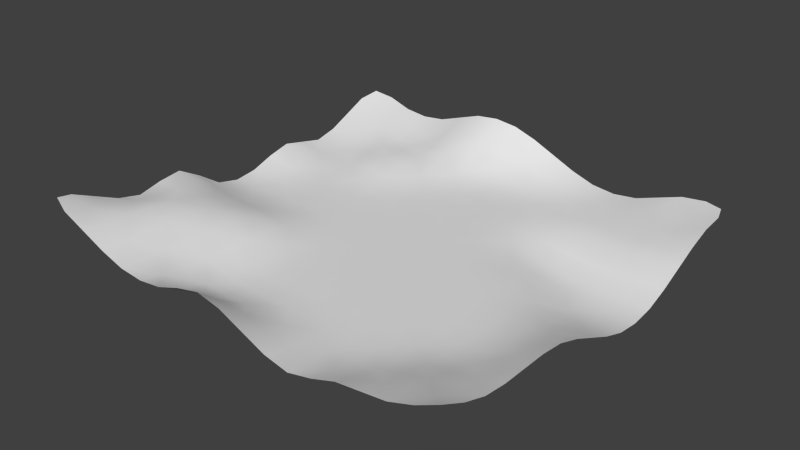 # Source: testTer.blend  (saved by Blender 2.62.0; exported with 4.5.12 LTS)
import bpy
from mathutils import Matrix  # noqa: F401  (used for matrix-valued properties, if any)

bpy.ops.wm.read_factory_settings(use_empty=True)
scene = bpy.context.scene
scene.name = 'Scene'

# ---- collections
col_collection_1 = bpy.data.collections.new('Collection 1'); scene.collection.children.link(col_collection_1)

# ---- world
world_world = bpy.data.worlds.new('World'); scene.world = world_world
world_world.color = (0.05088, 0.05088, 0.05088)
world_world.use_sun_shadow = False
world_world.sun_shadow_jitter_overblur = 0.0
world_world.cycles.sampling_method = 'MANUAL'
world_world.cycles.sample_map_resolution = 256

# ---- meshes
me_grid_001 = bpy.data.meshes.new('Grid.001')
me_grid_001.from_pydata([(-533.3, -533.3, 112.7), (-400.0, -533.3, 67.75), (-266.7, -533.3, 22.75), (-133.3, -533.3, 22.75), (1.462e-05, -533.3, 22.75), (133.3, -533.3, -7.253), (266.7, -533.3, -7.253), (400.0, -533.3, 22.75), (533.3, -533.3, 52.75), (533.3, -400.0, 22.75), (400.0, -400.0, -7.253), (266.7, -400.0, -22.25), (133.3, -400.0, -22.25), (1.462e-05, -400.0, -22.25), (-133.3, -400.0, -22.25), (-266.7, -400.0, 7.747), (-400.0, -400.0, 67.75), (-533.3, -400.0, 82.75), (-533.3, -266.7, 67.75), (-400.0, -266.7, 52.75), (-266.7, -266.7, 7.747), (-133.3, -266.7, -22.25), (1.462e-05, -266.7, -22.25), (133.3, -266.7, -22.25), (266.7, -266.7, -22.25), (400.0, -266.7, -22.25), (533.3, -266.7, 7.747), (533.3, -133.3, -7.253), (400.0, -133.3, -22.25), (266.7, -133.3, -22.25), (133.3, -133.3, -22.25), (1.462e-05, -133.3, -22.25), (-133.3, -133.3, -22.25), (-266.7, -133.3, -7.253), (-400.0, -133.3, 7.747), (-533.3, -133.3, 22.75), (-533.3, -8.586e-06, -22.25), (-400.0, -8.586e-06, -22.25), (-266.7, -8.586e-06, -22.25), (-133.3, -8.586e-06, -22.25), (1.462e-05, -8.586e-06, -22.25), (133.3, -8.586e-06, -22.25), (266.7, -8.586e-06, -22.25), (400.0, -8.586e-06, -37.25), (533.3, -8.586e-06, -52.25), (533.3, 133.3, -82.25), (400.0, 133.3, -67.25), (266.7, 133.3, -37.25), (133.3, 133.3, -22.25), (1.462e-05, 133.3, -22.25), (-133.3, 133.3, -22.25), (-266.7, 133.3, -22.25), (-400.0, 133.3, -22.25), (-533.3, 133.3, -7.253), (-533.3, 266.7, -7.253), (-400.0, 266.7, -7.253), (-266.7, 266.7, -7.253), (-133.3, 266.7, -22.25), (1.462e-05, 266.7, -22.25), (133.3, 266.7, -22.25), (266.7, 266.7, -37.25), (400.0, 266.7, -52.25), (533.3, 266.7, -52.25), (533.3, 400.0, -7.253), (400.0, 400.0, -22.25), (266.7, 400.0, -22.25), (133.3, 400.0, -22.25), (1.462e-05, 400.0, -22.25), (-133.3, 400.0, -7.253), (-266.7, 400.0, 7.747), (-400.0, 400.0, 7.747), (-533.3, 400.0, 7.747), (-533.3, 533.3, 52.75), (-400.0, 533.3, 22.75), (-266.7, 533.3, 37.75), (-133.3, 533.3, 52.75), (1.462e-05, 533.3, 22.75), (133.3, 533.3, -7.253), (266.7, 533.3, -22.25), (400.0, 533.3, -7.253), (533.3, 533.3, 22.75), (533.3, -600.0, 67.75), (400.0, -600.0, 37.75), (266.7, -600.0, 7.747), (133.3, -600.0, 7.747), (1.462e-05, -600.0, 67.75), (-133.3, -600.0, 67.75), (-266.7, -600.0, 37.75), (-400.0, -600.0, 67.75), (-533.3, -600.0, 127.7), (-466.7, -533.3, 94.0), (-533.3, -466.7, 97.75), (-600.0, -533.3, 127.7), (-333.3, -533.3, 41.5), (-400.0, -466.7, 67.75), (-200.0, -533.3, 15.25), (-266.7, -466.7, 11.5), (-66.67, -533.3, 30.25), (-133.3, -466.7, -11.0), (66.67, -533.3, 7.747), (1.462e-05, -466.7, -11.0), (200.0, -533.3, -14.75), (133.3, -466.7, -18.5), (333.3, -533.3, 7.747), (266.7, -466.7, -18.5), (466.7, -533.3, 37.75), (400.0, -466.7, 7.747), (600.0, -533.3, 67.75), (533.3, -466.7, 37.75), (600.0, -400.0, 37.75), (533.3, -333.3, 11.5), (466.7, -400.0, 7.747), (400.0, -333.3, -18.5), (333.3, -400.0, -18.5), (266.7, -333.3, -22.25), (200.0, -400.0, -22.25), (133.3, -333.3, -22.25), (66.67, -400.0, -22.25), (1.462e-05, -333.3, -22.25), (-66.67, -400.0, -22.25), (-133.3, -333.3, -22.25), (-200.0, -400.0, -14.75), (-266.7, -333.3, 7.747), (-333.3, -400.0, 37.75), (-400.0, -333.3, 64.0), (-466.7, -400.0, 86.5), (-533.3, -333.3, 71.5), (-600.0, -400.0, 67.75), (-466.7, -266.7, 64.0), (-533.3, -200.0, 56.5), (-600.0, -266.7, 67.75), (-333.3, -266.7, 34.0), (-400.0, -200.0, 34.0), (-200.0, -266.7, -14.75), (-266.7, -200.0, 3.997), (-66.67, -266.7, -22.25), (-133.3, -200.0, -22.25), (66.67, -266.7, -22.25), (1.462e-05, -200.0, -22.25), (200.0, -266.7, -22.25), (133.3, -200.0, -22.25), (333.3, -266.7, -22.25), (266.7, -200.0, -22.25), (466.7, -266.7, -14.75), (400.0, -200.0, -22.25), (600.0, -266.7, 37.75), (533.3, -200.0, 3.997), (600.0, -133.3, 7.747), (533.3, -66.67, -26.0), (466.7, -133.3, -18.5), (400.0, -66.67, -26.0), (333.3, -133.3, -22.25), (266.7, -66.67, -22.25), (200.0, -133.3, -22.25), (133.3, -66.67, -22.25), (66.67, -133.3, -22.25), (1.462e-05, -66.67, -22.25), (-66.67, -133.3, -22.25), (-133.3, -66.67, -22.25), (-200.0, -133.3, -18.5), (-266.7, -66.67, -18.5), (-333.3, -133.3, 3.997), (-400.0, -66.67, -14.75), (-466.7, -133.3, 11.5), (-533.3, -66.67, -11.0), (-600.0, -133.3, 37.75), (-466.7, -8.586e-06, -22.25), (-533.3, 66.67, -18.5), (-600.0, -8.586e-06, -22.25), (-333.3, -8.586e-06, -22.25), (-400.0, 66.67, -22.25), (-200.0, -8.586e-06, -22.25), (-266.7, 66.67, -22.25), (-66.67, -8.586e-06, -22.25), (-133.3, 66.67, -22.25), (66.67, -8.586e-06, -22.25), (1.462e-05, 66.67, -22.25), (200.0, -8.586e-06, -22.25), (133.3, 66.67, -22.25), (333.3, -8.586e-06, -26.0), (266.7, 66.67, -26.0), (466.7, -8.586e-06, -48.5), (400.0, 66.67, -52.25), (600.0, -8.586e-06, -52.25), (533.3, 66.67, -74.75), (600.0, 133.3, -82.25), (533.3, 200.0, -74.75), (466.7, 133.3, -78.5), (400.0, 200.0, -71.0), (333.3, 133.3, -52.25), (266.7, 200.0, -44.75), (200.0, 133.3, -26.0), (133.3, 200.0, -22.25), (66.67, 133.3, -22.25), (1.462e-05, 200.0, -22.25), (-66.67, 133.3, -22.25), (-133.3, 200.0, -22.25), (-200.0, 133.3, -22.25), (-266.7, 200.0, -18.5), (-333.3, 133.3, -22.25), (-400.0, 200.0, -18.5), (-466.7, 133.3, -18.5), (-533.3, 200.0, 0.2473), (-600.0, 133.3, 7.747), (-466.7, 266.7, -14.75), (-533.3, 333.3, -11.0), (-600.0, 266.7, 7.747), (-333.3, 266.7, 0.2473), (-400.0, 333.3, 3.997), (-200.0, 266.7, -18.5), (-266.7, 333.3, 3.997), (-66.67, 266.7, -22.25), (-133.3, 333.3, -18.5), (66.67, 266.7, -22.25), (1.462e-05, 333.3, -22.25), (200.0, 266.7, -26.0), (133.3, 333.3, -22.25), (333.3, 266.7, -48.5), (266.7, 333.3, -26.0), (466.7, 266.7, -52.25), (400.0, 333.3, -29.75), (600.0, 266.7, -52.25), (533.3, 333.3, -26.0), (600.0, 400.0, 7.747), (533.3, 466.7, 7.747), (466.7, 400.0, -18.5), (400.0, 466.7, -18.5), (333.3, 400.0, -22.25), (266.7, 466.7, -22.25), (200.0, 400.0, -22.25), (133.3, 466.7, -18.5), (66.67, 400.0, -22.25), (1.462e-05, 466.7, -11.0), (-66.67, 400.0, -18.5), (-133.3, 466.7, 15.25), (-200.0, 400.0, 3.997), (-266.7, 466.7, 15.25), (-333.3, 400.0, 7.747), (-400.0, 466.7, 11.5), (-466.7, 400.0, 7.747), (-533.3, 466.7, 34.0), (-600.0, 400.0, 7.747), (-466.7, 533.3, 37.75), (-533.3, 600.0, 67.75), (-600.0, 533.3, 67.75), (-333.3, 533.3, 19.0), (-400.0, 600.0, 37.75), (-200.0, 533.3, 56.5), (-266.7, 600.0, 67.75), (-66.67, 533.3, 37.75), (-133.3, 600.0, 97.75), (66.67, 533.3, 7.747), (1.462e-05, 600.0, 67.75), (200.0, 533.3, -18.5), (133.3, 600.0, 7.747), (333.3, 533.3, -18.5), (266.7, 600.0, -22.25), (466.7, 533.3, 7.747), (400.0, 600.0, 7.747), (600.0, 533.3, 37.75), (533.3, 600.0, 37.75), (583.3, -583.3, 82.75), (466.7, -600.0, 45.25), (333.3, -600.0, 30.25), (200.0, -600.0, -7.253), (66.67, -600.0, 37.75), (-66.67, -600.0, 82.75), (-200.0, -600.0, 45.25), (-333.3, -600.0, 45.25), (-466.7, -600.0, 97.75), (-583.3, -583.3, 142.7), (-600.0, -466.7, 97.75), (-466.7, -466.7, 90.25), (-333.3, -466.7, 38.68), (-200.0, -466.7, -7.253), (-66.67, -466.7, -9.128), (66.67, -466.7, -14.75), (200.0, -466.7, -20.38), (333.3, -466.7, -10.07), (466.7, -466.7, 26.5), (600.0, -466.7, 45.25), (600.0, -333.3, 37.75), (466.7, -333.3, -9.128), (333.3, -333.3, -21.32), (200.0, -333.3, -22.25), (66.67, -333.3, -22.25), (-66.67, -333.3, -22.25), (-200.0, -333.3, -14.75), (-333.3, -333.3, 36.81), (-466.7, -333.3, 79.0), (-600.0, -333.3, 52.75), (-600.0, -200.0, 75.25), (-466.7, -200.0, 41.5), (-333.3, -200.0, 24.62), (-200.0, -200.0, -15.69), (-66.67, -200.0, -22.25), (66.67, -200.0, -22.25), (200.0, -200.0, -22.25), (333.3, -200.0, -22.25), (466.7, -200.0, -15.69), (600.0, -200.0, 30.25), (600.0, -66.67, -22.25), (466.7, -66.67, -27.88), (333.3, -66.67, -23.19), (200.0, -66.67, -22.25), (66.67, -66.67, -22.25), (-66.67, -66.67, -22.25), (-200.0, -66.67, -21.32), (-333.3, -66.67, -15.69), (-466.7, -66.67, -13.82), (-600.0, -66.67, -7.253), (-600.0, 66.67, -14.75), (-466.7, 66.67, -21.32), (-333.3, 66.67, -22.25), (-200.0, 66.67, -22.25), (-66.67, 66.67, -22.25), (66.67, 66.67, -22.25), (200.0, 66.67, -23.19), (333.3, 66.67, -34.44), (466.7, 66.67, -69.13), (600.0, 66.67, -74.75), (600.0, 200.0, -74.75), (466.7, 200.0, -73.82), (333.3, 200.0, -62.57), (200.0, 200.0, -27.88), (66.67, 200.0, -22.25), (-66.67, 200.0, -22.25), (-200.0, 200.0, -21.32), (-333.3, 200.0, -16.63), (-466.7, 200.0, -15.69), (-600.0, 200.0, 22.75), (-600.0, 333.3, -7.253), (-466.7, 333.3, -9.128), (-333.3, 333.3, 13.37), (-200.0, 333.3, -11.0), (-66.67, 333.3, -21.32), (66.67, 333.3, -22.25), (200.0, 333.3, -23.19), (333.3, 333.3, -28.82), (466.7, 333.3, -28.82), (600.0, 333.3, -22.25), (600.0, 466.7, 30.25), (466.7, 466.7, -10.07), (333.3, 466.7, -21.32), (200.0, 466.7, -21.32), (66.67, 466.7, -14.75), (-66.67, 466.7, -2.565), (-200.0, 466.7, 26.5), (-333.3, 466.7, 3.06), (-466.7, 466.7, 26.5), (-600.0, 466.7, 37.75), (-583.3, 583.3, 82.75), (-466.7, 600.0, 45.25), (-333.3, 600.0, 45.25), (-200.0, 600.0, 90.25), (-66.67, 600.0, 90.25), (66.67, 600.0, 37.75), (200.0, 600.0, -14.75), (333.3, 600.0, -14.75), (466.7, 600.0, 30.25), (583.3, 583.3, 37.75)], [], [(0, 92, 270, 89), (0, 89, 269, 90), (0, 90, 272, 91), (0, 91, 271, 92), (1, 90, 269, 88), (1, 88, 268, 93), (1, 93, 273, 94), (1, 94, 272, 90), (2, 93, 268, 87), (2, 87, 267, 95), (2, 95, 274, 96), (2, 96, 273, 93), (3, 95, 267, 86), (3, 86, 266, 97), (3, 97, 275, 98), (3, 98, 274, 95), (4, 97, 266, 85), (4, 85, 265, 99), (4, 99, 276, 100), (4, 100, 275, 97), (5, 99, 265, 84), (5, 84, 264, 101), (5, 101, 277, 102), (5, 102, 276, 99), (6, 101, 264, 83), (6, 83, 263, 103), (6, 103, 278, 104), (6, 104, 277, 101), (7, 103, 263, 82), (7, 82, 262, 105), (7, 105, 279, 106), (7, 106, 278, 103), (8, 105, 262, 81), (8, 81, 261, 107), (8, 107, 280, 108), (8, 108, 279, 105), (9, 111, 279, 108), (9, 108, 280, 109), (9, 109, 281, 110), (9, 110, 282, 111), (10, 113, 278, 106), (10, 106, 279, 111), (10, 111, 282, 112), (10, 112, 283, 113), (11, 115, 277, 104), (11, 104, 278, 113), (11, 113, 283, 114), (11, 114, 284, 115), (12, 117, 276, 102), (12, 102, 277, 115), (12, 115, 284, 116), (12, 116, 285, 117), (13, 119, 275, 100), (13, 100, 276, 117), (13, 117, 285, 118), (13, 118, 286, 119), (14, 121, 274, 98), (14, 98, 275, 119), (14, 119, 286, 120), (14, 120, 287, 121), (15, 123, 273, 96), (15, 96, 274, 121), (15, 121, 287, 122), (15, 122, 288, 123), (16, 125, 272, 94), (16, 94, 273, 123), (16, 123, 288, 124), (16, 124, 289, 125), (17, 127, 271, 91), (17, 91, 272, 125), (17, 125, 289, 126), (17, 126, 290, 127), (18, 130, 290, 126), (18, 126, 289, 128), (18, 128, 292, 129), (18, 129, 291, 130), (19, 128, 289, 124), (19, 124, 288, 131), (19, 131, 293, 132), (19, 132, 292, 128), (20, 131, 288, 122), (20, 122, 287, 133), (20, 133, 294, 134), (20, 134, 293, 131), (21, 133, 287, 120), (21, 120, 286, 135), (21, 135, 295, 136), (21, 136, 294, 133), (22, 135, 286, 118), (22, 118, 285, 137), (22, 137, 296, 138), (22, 138, 295, 135), (23, 137, 285, 116), (23, 116, 284, 139), (23, 139, 297, 140), (23, 140, 296, 137), (24, 139, 284, 114), (24, 114, 283, 141), (24, 141, 298, 142), (24, 142, 297, 139), (25, 141, 283, 112), (25, 112, 282, 143), (25, 143, 299, 144), (25, 144, 298, 141), (26, 143, 282, 110), (26, 110, 281, 145), (26, 145, 300, 146), (26, 146, 299, 143), (27, 149, 299, 146), (27, 146, 300, 147), (27, 147, 301, 148), (27, 148, 302, 149), (28, 151, 298, 144), (28, 144, 299, 149), (28, 149, 302, 150), (28, 150, 303, 151), (29, 153, 297, 142), (29, 142, 298, 151), (29, 151, 303, 152), (29, 152, 304, 153), (30, 155, 296, 140), (30, 140, 297, 153), (30, 153, 304, 154), (30, 154, 305, 155), (31, 157, 295, 138), (31, 138, 296, 155), (31, 155, 305, 156), (31, 156, 306, 157), (32, 159, 294, 136), (32, 136, 295, 157), (32, 157, 306, 158), (32, 158, 307, 159), (33, 161, 293, 134), (33, 134, 294, 159), (33, 159, 307, 160), (33, 160, 308, 161), (34, 163, 292, 132), (34, 132, 293, 161), (34, 161, 308, 162), (34, 162, 309, 163), (35, 165, 291, 129), (35, 129, 292, 163), (35, 163, 309, 164), (35, 164, 310, 165), (36, 168, 310, 164), (36, 164, 309, 166), (36, 166, 312, 167), (36, 167, 311, 168), (37, 166, 309, 162), (37, 162, 308, 169), (37, 169, 313, 170), (37, 170, 312, 166), (38, 169, 308, 160), (38, 160, 307, 171), (38, 171, 314, 172), (38, 172, 313, 169), (39, 171, 307, 158), (39, 158, 306, 173), (39, 173, 315, 174), (39, 174, 314, 171), (40, 173, 306, 156), (40, 156, 305, 175), (40, 175, 316, 176), (40, 176, 315, 173), (41, 175, 305, 154), (41, 154, 304, 177), (41, 177, 317, 178), (41, 178, 316, 175), (42, 177, 304, 152), (42, 152, 303, 179), (42, 179, 318, 180), (42, 180, 317, 177), (43, 179, 303, 150), (43, 150, 302, 181), (43, 181, 319, 182), (43, 182, 318, 179), (44, 181, 302, 148), (44, 148, 301, 183), (44, 183, 320, 184), (44, 184, 319, 181), (45, 187, 319, 184), (45, 184, 320, 185), (45, 185, 321, 186), (45, 186, 322, 187), (46, 189, 318, 182), (46, 182, 319, 187), (46, 187, 322, 188), (46, 188, 323, 189), (47, 191, 317, 180), (47, 180, 318, 189), (47, 189, 323, 190), (47, 190, 324, 191), (48, 193, 316, 178), (48, 178, 317, 191), (48, 191, 324, 192), (48, 192, 325, 193), (49, 195, 315, 176), (49, 176, 316, 193), (49, 193, 325, 194), (49, 194, 326, 195), (50, 197, 314, 174), (50, 174, 315, 195), (50, 195, 326, 196), (50, 196, 327, 197), (51, 199, 313, 172), (51, 172, 314, 197), (51, 197, 327, 198), (51, 198, 328, 199), (52, 201, 312, 170), (52, 170, 313, 199), (52, 199, 328, 200), (52, 200, 329, 201), (53, 203, 311, 167), (53, 167, 312, 201), (53, 201, 329, 202), (53, 202, 330, 203), (54, 206, 330, 202), (54, 202, 329, 204), (54, 204, 332, 205), (54, 205, 331, 206), (55, 204, 329, 200), (55, 200, 328, 207), (55, 207, 333, 208), (55, 208, 332, 204), (56, 207, 328, 198), (56, 198, 327, 209), (56, 209, 334, 210), (56, 210, 333, 207), (57, 209, 327, 196), (57, 196, 326, 211), (57, 211, 335, 212), (57, 212, 334, 209), (58, 211, 326, 194), (58, 194, 325, 213), (58, 213, 336, 214), (58, 214, 335, 211), (59, 213, 325, 192), (59, 192, 324, 215), (59, 215, 337, 216), (59, 216, 336, 213), (60, 215, 324, 190), (60, 190, 323, 217), (60, 217, 338, 218), (60, 218, 337, 215), (61, 217, 323, 188), (61, 188, 322, 219), (61, 219, 339, 220), (61, 220, 338, 217), (62, 219, 322, 186), (62, 186, 321, 221), (62, 221, 340, 222), (62, 222, 339, 219), (63, 225, 339, 222), (63, 222, 340, 223), (63, 223, 341, 224), (63, 224, 342, 225), (64, 227, 338, 220), (64, 220, 339, 225), (64, 225, 342, 226), (64, 226, 343, 227), (65, 229, 337, 218), (65, 218, 338, 227), (65, 227, 343, 228), (65, 228, 344, 229), (66, 231, 336, 216), (66, 216, 337, 229), (66, 229, 344, 230), (66, 230, 345, 231), (67, 233, 335, 214), (67, 214, 336, 231), (67, 231, 345, 232), (67, 232, 346, 233), (68, 235, 334, 212), (68, 212, 335, 233), (68, 233, 346, 234), (68, 234, 347, 235), (69, 237, 333, 210), (69, 210, 334, 235), (69, 235, 347, 236), (69, 236, 348, 237), (70, 239, 332, 208), (70, 208, 333, 237), (70, 237, 348, 238), (70, 238, 349, 239), (71, 241, 331, 205), (71, 205, 332, 239), (71, 239, 349, 240), (71, 240, 350, 241), (72, 244, 350, 240), (72, 240, 349, 242), (72, 242, 352, 243), (72, 243, 351, 244), (73, 242, 349, 238), (73, 238, 348, 245), (73, 245, 353, 246), (73, 246, 352, 242), (74, 245, 348, 236), (74, 236, 347, 247), (74, 247, 354, 248), (74, 248, 353, 245), (75, 247, 347, 234), (75, 234, 346, 249), (75, 249, 355, 250), (75, 250, 354, 247), (76, 249, 346, 232), (76, 232, 345, 251), (76, 251, 356, 252), (76, 252, 355, 249), (77, 251, 345, 230), (77, 230, 344, 253), (77, 253, 357, 254), (77, 254, 356, 251), (78, 253, 344, 228), (78, 228, 343, 255), (78, 255, 358, 256), (78, 256, 357, 253), (79, 255, 343, 226), (79, 226, 342, 257), (79, 257, 359, 258), (79, 258, 358, 255), (80, 257, 342, 224), (80, 224, 341, 259), (80, 259, 360, 260), (80, 260, 359, 257)])
me_grid_001.polygons.foreach_set('use_smooth', [True] * 324)
_uv = me_grid_001.uv_layers.new(name='UVMap')
_uv.uv.foreach_set('vector', [0.05884, 0.05919, 0.005372, 0.05524, 0.0182, 0.01473, 0.0597, 0.005564, 0.05884, 0.05919, 0.0597, 0.005564, 0.1162, 0.01111, 0.1134, 0.06323, 0.05884, 0.05919, 0.1134, 0.06323, 0.111, 0.1159, 0.05792, 0.1132, 0.05884, 0.05919, 0.05792, 0.1132, 0.005853, 0.1119, 0.005372, 0.05524, 0.1695, 0.06685, 0.1134, 0.06323, 0.1162, 0.01111, 0.1727, 0.01502, 0.1695, 0.06685, 0.1727, 0.01502, 0.2271, 0.01803, 0.2256, 0.07, 0.1695, 0.06685, 0.2256, 0.07, 0.2235, 0.1223, 0.1665, 0.1191, 0.1695, 0.06685, 0.1665, 0.1191, 0.111, 0.1159, 0.1134, 0.06323, 0.2797, 0.07266, 0.2256, 0.07, 0.2271, 0.01803, 0.2789, 0.01958, 0.2797, 0.07266, 0.2789, 0.01958, 0.3306, 0.01726, 0.332, 0.07375, 0.2797, 0.07266, 0.332, 0.07375, 0.3333, 0.1282, 0.2798, 0.1254, 0.2797, 0.07266, 0.2798, 0.1254, 0.2235, 0.1223, 0.2256, 0.07, 0.3843, 0.07009, 0.332, 0.07375, 0.3306, 0.01726, 0.3839, 0.007559, 0.3843, 0.07009, 0.3839, 0.007559, 0.436, 0.0, 0.437, 0.0665, 0.3843, 0.07009, 0.437, 0.0665, 0.4375, 0.1279, 0.3851, 0.1285, 0.3843, 0.07009, 0.3851, 0.1285, 0.3333, 0.1282, 0.332, 0.07375, 0.4902, 0.06885, 0.437, 0.0665, 0.436, 0.0, 0.4884, 0.005903, 0.4902, 0.06885, 0.4884, 0.005903, 0.5436, 0.01664, 0.5442, 0.07371, 0.4902, 0.06885, 0.5442, 0.07371, 0.5438, 0.1296, 0.4906, 0.1283, 0.4902, 0.06885, 0.4906, 0.1283, 0.4375, 0.1279, 0.437, 0.0665, 0.5978, 0.07792, 0.5442, 0.07371, 0.5436, 0.01664, 0.5992, 0.02489, 0.5978, 0.07792, 0.5992, 0.02489, 0.6516, 0.02831, 0.6502, 0.08014, 0.5978, 0.07792, 0.6502, 0.08014, 0.649, 0.1324, 0.5966, 0.1311, 0.5978, 0.07792, 0.5966, 0.1311, 0.5438, 0.1296, 0.5442, 0.07371, 0.7024, 0.08065, 0.6502, 0.08014, 0.6516, 0.02831, 0.7043, 0.0278, 0.7024, 0.08065, 0.7043, 0.0278, 0.7585, 0.0254, 0.7555, 0.07982, 0.7024, 0.08065, 0.7555, 0.07982, 0.7533, 0.1334, 0.701, 0.1332, 0.7024, 0.08065, 0.701, 0.1332, 0.649, 0.1324, 0.6502, 0.08014, 0.8086, 0.07893, 0.7555, 0.07982, 0.7585, 0.0254, 0.8104, 0.02596, 0.8086, 0.07893, 0.8104, 0.02596, 0.8622, 0.02587, 0.8618, 0.07795, 0.8086, 0.07893, 0.8618, 0.07795, 0.8608, 0.1306, 0.807, 0.1321, 0.8086, 0.07893, 0.807, 0.1321, 0.7533, 0.1334, 0.7555, 0.07982, 0.9151, 0.07699, 0.8618, 0.07795, 0.8622, 0.02587, 0.9167, 0.02385, 0.9151, 0.07699, 0.9167, 0.02385, 0.9576, 0.035, 0.9683, 0.07605, 0.9151, 0.07699, 0.9683, 0.07605, 0.9656, 0.1305, 0.9135, 0.1302, 0.9151, 0.07699, 0.9135, 0.1302, 0.8608, 0.1306, 0.8618, 0.07795, 0.9118, 0.1835, 0.8585, 0.1844, 0.8608, 0.1306, 0.9135, 0.1302, 0.9118, 0.1835, 0.9135, 0.1302, 0.9656, 0.1305, 0.9649, 0.1824, 0.9118, 0.1835, 0.9649, 0.1824, 0.9661, 0.234, 0.9106, 0.2361, 0.9118, 0.1835, 0.9106, 0.2361, 0.8565, 0.2378, 0.8585, 0.1844, 0.8052, 0.1853, 0.7525, 0.1857, 0.7533, 0.1334, 0.807, 0.1321, 0.8052, 0.1853, 0.807, 0.1321, 0.8608, 0.1306, 0.8585, 0.1844, 0.8052, 0.1853, 0.8585, 0.1844, 0.8565, 0.2378, 0.8042, 0.2381, 0.8052, 0.1853, 0.8042, 0.2381, 0.7521, 0.2379, 0.7525, 0.1857, 0.7003, 0.1853, 0.6481, 0.1846, 0.649, 0.1324, 0.701, 0.1332, 0.7003, 0.1853, 0.701, 0.1332, 0.7533, 0.1334, 0.7525, 0.1857, 0.7003, 0.1853, 0.7525, 0.1857, 0.7521, 0.2379, 0.6998, 0.2376, 0.7003, 0.1853, 0.6998, 0.2376, 0.6474, 0.237, 0.6481, 0.1846, 0.5956, 0.1838, 0.5429, 0.1829, 0.5438, 0.1296, 0.5966, 0.1311, 0.5956, 0.1838, 0.5966, 0.1311, 0.649, 0.1324, 0.6481, 0.1846, 0.5956, 0.1838, 0.6481, 0.1846, 0.6474, 0.237, 0.5948, 0.2364, 0.5956, 0.1838, 0.5948, 0.2364, 0.5421, 0.2357, 0.5429, 0.1829, 0.49, 0.1821, 0.4373, 0.1816, 0.4375, 0.1279, 0.4906, 0.1283, 0.49, 0.1821, 0.4906, 0.1283, 0.5438, 0.1296, 0.5429, 0.1829, 0.49, 0.1821, 0.5429, 0.1829, 0.5421, 0.2357, 0.4893, 0.235, 0.49, 0.1821, 0.4893, 0.235, 0.4366, 0.2343, 0.4373, 0.1816, 0.385, 0.1812, 0.333, 0.18, 0.3333, 0.1282, 0.3851, 0.1285, 0.385, 0.1812, 0.3851, 0.1285, 0.4375, 0.1279, 0.4373, 0.1816, 0.385, 0.1812, 0.4373, 0.1816, 0.4366, 0.2343, 0.384, 0.2334, 0.385, 0.1812, 0.384, 0.2334, 0.3312, 0.2321, 0.333, 0.18, 0.2782, 0.1776, 0.221, 0.1746, 0.2235, 0.1223, 0.2798, 0.1254, 0.2782, 0.1776, 0.2798, 0.1254, 0.3333, 0.1282, 0.333, 0.18, 0.2782, 0.1776, 0.333, 0.18, 0.3312, 0.2321, 0.2759, 0.2299, 0.2782, 0.1776, 0.2759, 0.2299, 0.2185, 0.2271, 0.221, 0.1746, 0.1636, 0.1714, 0.1093, 0.1686, 0.111, 0.1159, 0.1665, 0.1191, 0.1636, 0.1714, 0.1665, 0.1191, 0.2235, 0.1223, 0.221, 0.1746, 0.1636, 0.1714, 0.221, 0.1746, 0.2185, 0.2271, 0.1619, 0.2239, 0.1636, 0.1714, 0.1619, 0.2239, 0.1083, 0.2214, 0.1093, 0.1686, 0.05625, 0.1675, 0.002509, 0.1685, 0.005853, 0.1119, 0.05792, 0.1132, 0.05625, 0.1675, 0.05792, 0.1132, 0.111, 0.1159, 0.1093, 0.1686, 0.05625, 0.1675, 0.1093, 0.1686, 0.1083, 0.2214, 0.055, 0.2217, 0.05625, 0.1675, 0.055, 0.2217, 0.0, 0.2215, 0.002509, 0.1685, 0.05486, 0.2752, 0.002314, 0.2746, 0.0, 0.2215, 0.055, 0.2217, 0.05486, 0.2752, 0.055, 0.2217, 0.1083, 0.2214, 0.1081, 0.2756, 0.05486, 0.2752, 0.1081, 0.2756, 0.1094, 0.3317, 0.05509, 0.3291, 0.05486, 0.2752, 0.05509, 0.3291, 0.0009403, 0.3265, 0.002314, 0.2746, 0.1619, 0.2772, 0.1081, 0.2756, 0.1083, 0.2214, 0.1619, 0.2239, 0.1619, 0.2772, 0.1619, 0.2239, 0.2185, 0.2271, 0.2167, 0.2799, 0.1619, 0.2772, 0.2167, 0.2799, 0.2166, 0.3334, 0.163, 0.3322, 0.1619, 0.2772, 0.163, 0.3322, 0.1094, 0.3317, 0.1081, 0.2756, 0.2736, 0.2827, 0.2167, 0.2799, 0.2185, 0.2271, 0.2759, 0.2299, 0.2736, 0.2827, 0.2759, 0.2299, 0.3312, 0.2321, 0.3296, 0.2847, 0.2736, 0.2827, 0.3296, 0.2847, 0.3281, 0.338, 0.2723, 0.3361, 0.2736, 0.2827, 0.2723, 0.3361, 0.2166, 0.3334, 0.2167, 0.2799, 0.3828, 0.2861, 0.3296, 0.2847, 0.3312, 0.2321, 0.384, 0.2334, 0.3828, 0.2861, 0.384, 0.2334, 0.4366, 0.2343, 0.4358, 0.287, 0.3828, 0.2861, 0.4358, 0.287, 0.4349, 0.34, 0.3818, 0.3391, 0.3828, 0.2861, 0.3818, 0.3391, 0.3281, 0.338, 0.3296, 0.2847, 0.4886, 0.2878, 0.4358, 0.287, 0.4366, 0.2343, 0.4893, 0.235, 0.4886, 0.2878, 0.4893, 0.235, 0.5421, 0.2357, 0.5415, 0.2885, 0.4886, 0.2878, 0.5415, 0.2885, 0.5409, 0.3413, 0.4879, 0.3407, 0.4886, 0.2878, 0.4879, 0.3407, 0.4349, 0.34, 0.4358, 0.287, 0.5942, 0.2891, 0.5415, 0.2885, 0.5421, 0.2357, 0.5948, 0.2364, 0.5942, 0.2891, 0.5948, 0.2364, 0.6474, 0.237, 0.6469, 0.2896, 0.5942, 0.2891, 0.6469, 0.2896, 0.6465, 0.3422, 0.5937, 0.3418, 0.5942, 0.2891, 0.5937, 0.3418, 0.5409, 0.3413, 0.5415, 0.2885, 0.6994, 0.29, 0.6469, 0.2896, 0.6474, 0.237, 0.6998, 0.2376, 0.6994, 0.29, 0.6998, 0.2376, 0.7521, 0.2379, 0.7518, 0.2902, 0.6994, 0.29, 0.7518, 0.2902, 0.7518, 0.3427, 0.6992, 0.3425, 0.6994, 0.29, 0.6992, 0.3425, 0.6465, 0.3422, 0.6469, 0.2896, 0.8041, 0.2903, 0.7518, 0.2902, 0.7521, 0.2379, 0.8042, 0.2381, 0.8041, 0.2903, 0.8042, 0.2381, 0.8565, 0.2378, 0.8565, 0.2897, 0.8041, 0.2903, 0.8565, 0.2897, 0.8573, 0.3421, 0.8044, 0.3426, 0.8041, 0.2903, 0.8044, 0.3426, 0.7518, 0.3427, 0.7518, 0.2902, 0.9113, 0.2881, 0.8565, 0.2897, 0.8565, 0.2378, 0.9106, 0.2361, 0.9113, 0.2881, 0.9106, 0.2361, 0.9661, 0.234, 0.9682, 0.2857, 0.9113, 0.2881, 0.9682, 0.2857, 0.9682, 0.3377, 0.9123, 0.3405, 0.9113, 0.2881, 0.9123, 0.3405, 0.8573, 0.3421, 0.8565, 0.2897, 0.9116, 0.3939, 0.8578, 0.3951, 0.8573, 0.3421, 0.9123, 0.3405, 0.9116, 0.3939, 0.9123, 0.3405, 0.9682, 0.3377, 0.965, 0.3921, 0.9116, 0.3939, 0.965, 0.3921, 0.9625, 0.4485, 0.9105, 0.4486, 0.9116, 0.3939, 0.9105, 0.4486, 0.8577, 0.4488, 0.8578, 0.3951, 0.8047, 0.3954, 0.7517, 0.3954, 0.7518, 0.3427, 0.8044, 0.3426, 0.8047, 0.3954, 0.8044, 0.3426, 0.8573, 0.3421, 0.8578, 0.3951, 0.8047, 0.3954, 0.8578, 0.3951, 0.8577, 0.4488, 0.8046, 0.4486, 0.8047, 0.3954, 0.8046, 0.4486, 0.7516, 0.4483, 0.7517, 0.3954, 0.6989, 0.3953, 0.6461, 0.395, 0.6465, 0.3422, 0.6992, 0.3425, 0.6989, 0.3953, 0.6992, 0.3425, 0.7518, 0.3427, 0.7517, 0.3954, 0.6989, 0.3953, 0.7517, 0.3954, 0.7516, 0.4483, 0.6987, 0.4481, 0.6989, 0.3953, 0.6987, 0.4481, 0.6459, 0.4479, 0.6461, 0.395, 0.5933, 0.3947, 0.5404, 0.3942, 0.5409, 0.3413, 0.5937, 0.3418, 0.5933, 0.3947, 0.5937, 0.3418, 0.6465, 0.3422, 0.6461, 0.395, 0.5933, 0.3947, 0.6461, 0.395, 0.6459, 0.4479, 0.5929, 0.4476, 0.5933, 0.3947, 0.5929, 0.4476, 0.5399, 0.4472, 0.5404, 0.3942, 0.4873, 0.3937, 0.4342, 0.3931, 0.4349, 0.34, 0.4879, 0.3407, 0.4873, 0.3937, 0.4879, 0.3407, 0.5409, 0.3413, 0.5404, 0.3942, 0.4873, 0.3937, 0.5404, 0.3942, 0.5399, 0.4472, 0.4869, 0.4468, 0.4873, 0.3937, 0.4869, 0.4468, 0.4337, 0.4464, 0.4342, 0.3931, 0.3809, 0.3925, 0.3273, 0.3917, 0.3281, 0.338, 0.3818, 0.3391, 0.3809, 0.3925, 0.3818, 0.3391, 0.4349, 0.34, 0.4342, 0.3931, 0.3809, 0.3925, 0.4342, 0.3931, 0.4337, 0.4464, 0.3803, 0.4459, 0.3809, 0.3925, 0.3803, 0.4459, 0.3268, 0.4454, 0.3273, 0.3917, 0.2727, 0.3905, 0.2183, 0.3891, 0.2166, 0.3334, 0.2723, 0.3361, 0.2727, 0.3905, 0.2723, 0.3361, 0.3281, 0.338, 0.3273, 0.3917, 0.2727, 0.3905, 0.3273, 0.3917, 0.3268, 0.4454, 0.2731, 0.445, 0.2727, 0.3905, 0.2731, 0.445, 0.2193, 0.445, 0.2183, 0.3891, 0.1648, 0.3895, 0.1116, 0.3898, 0.1094, 0.3317, 0.163, 0.3322, 0.1648, 0.3895, 0.163, 0.3322, 0.2166, 0.3334, 0.2183, 0.3891, 0.1648, 0.3895, 0.2183, 0.3891, 0.2193, 0.445, 0.1659, 0.4456, 0.1648, 0.3895, 0.1659, 0.4456, 0.113, 0.4462, 0.1116, 0.3898, 0.05819, 0.3881, 0.00509, 0.3853, 0.0009403, 0.3265, 0.05509, 0.3291, 0.05819, 0.3881, 0.05509, 0.3291, 0.1094, 0.3317, 0.1116, 0.3898, 0.05819, 0.3881, 0.1116, 0.3898, 0.113, 0.4462, 0.06056, 0.4467, 0.05819, 0.3881, 0.06056, 0.4467, 0.008778, 0.4471, 0.00509, 0.3853, 0.06112, 0.4995, 0.009537, 0.4997, 0.008778, 0.4471, 0.06056, 0.4467, 0.06112, 0.4995, 0.06056, 0.4467, 0.113, 0.4462, 0.1135, 0.4993, 0.06112, 0.4995, 0.1135, 0.4993, 0.1135, 0.552, 0.06096, 0.5518, 0.06112, 0.4995, 0.06096, 0.5518, 0.009107, 0.5512, 0.009537, 0.4997, 0.1663, 0.499, 0.1135, 0.4993, 0.113, 0.4462, 0.1659, 0.4456, 0.1663, 0.499, 0.1659, 0.4456, 0.2193, 0.445, 0.2196, 0.4988, 0.1663, 0.499, 0.2196, 0.4988, 0.2196, 0.5521, 0.1664, 0.552, 0.1663, 0.499, 0.1664, 0.552, 0.1135, 0.552, 0.1135, 0.4993, 0.273, 0.4988, 0.2196, 0.4988, 0.2193, 0.445, 0.2731, 0.445, 0.273, 0.4988, 0.2731, 0.445, 0.3268, 0.4454, 0.3265, 0.499, 0.273, 0.4988, 0.3265, 0.499, 0.3263, 0.5524, 0.2729, 0.5522, 0.273, 0.4988, 0.2729, 0.5522, 0.2196, 0.5521, 0.2196, 0.4988, 0.3799, 0.4993, 0.3265, 0.499, 0.3268, 0.4454, 0.3803, 0.4459, 0.3799, 0.4993, 0.3803, 0.4459, 0.4337, 0.4464, 0.4333, 0.4996, 0.3799, 0.4993, 0.4333, 0.4996, 0.4329, 0.5529, 0.3797, 0.5526, 0.3799, 0.4993, 0.3797, 0.5526, 0.3263, 0.5524, 0.3265, 0.499, 0.4865, 0.5, 0.4333, 0.4996, 0.4337, 0.4464, 0.4869, 0.4468, 0.4865, 0.5, 0.4869, 0.4468, 0.5399, 0.4472, 0.5396, 0.5003, 0.4865, 0.5, 0.5396, 0.5003, 0.5393, 0.5534, 0.4862, 0.5532, 0.4865, 0.5, 0.4862, 0.5532, 0.4329, 0.5529, 0.4333, 0.4996, 0.5927, 0.5006, 0.5396, 0.5003, 0.5399, 0.4472, 0.5929, 0.4476, 0.5927, 0.5006, 0.5929, 0.4476, 0.6459, 0.4479, 0.6457, 0.5008, 0.5927, 0.5006, 0.6457, 0.5008, 0.6456, 0.5538, 0.5925, 0.5536, 0.5927, 0.5006, 0.5925, 0.5536, 0.5393, 0.5534, 0.5396, 0.5003, 0.6985, 0.5009, 0.6457, 0.5008, 0.6459, 0.4479, 0.6987, 0.4481, 0.6985, 0.5009, 0.6987, 0.4481, 0.7516, 0.4483, 0.7513, 0.5011, 0.6985, 0.5009, 0.7513, 0.5011, 0.7515, 0.5541, 0.6985, 0.5538, 0.6985, 0.5009, 0.6985, 0.5538, 0.6456, 0.5538, 0.6457, 0.5008, 0.8048, 0.5022, 0.7513, 0.5011, 0.7516, 0.4483, 0.8046, 0.4486, 0.8048, 0.5022, 0.8046, 0.4486, 0.8577, 0.4488, 0.8581, 0.504, 0.8048, 0.5022, 0.8581, 0.504, 0.8589, 0.5583, 0.8055, 0.556, 0.8048, 0.5022, 0.8055, 0.556, 0.7515, 0.5541, 0.7513, 0.5011, 0.9103, 0.5047, 0.8581, 0.504, 0.8577, 0.4488, 0.9105, 0.4486, 0.9103, 0.5047, 0.9105, 0.4486, 0.9625, 0.4485, 0.9619, 0.5049, 0.9103, 0.5047, 0.9619, 0.5049, 0.9618, 0.5593, 0.9104, 0.5591, 0.9103, 0.5047, 0.9104, 0.5591, 0.8589, 0.5583, 0.8581, 0.504, 0.9102, 0.6107, 0.8589, 0.6101, 0.8589, 0.5583, 0.9104, 0.5591, 0.9102, 0.6107, 0.9104, 0.5591, 0.9618, 0.5593, 0.9615, 0.6111, 0.9102, 0.6107, 0.9615, 0.6111, 0.9609, 0.663, 0.9094, 0.6623, 0.9102, 0.6107, 0.9094, 0.6623, 0.8579, 0.6615, 0.8589, 0.6101, 0.8067, 0.6093, 0.7533, 0.6082, 0.7515, 0.5541, 0.8055, 0.556, 0.8067, 0.6093, 0.8055, 0.556, 0.8589, 0.5583, 0.8589, 0.6101, 0.8067, 0.6093, 0.8589, 0.6101, 0.8579, 0.6615, 0.8064, 0.661, 0.8067, 0.6093, 0.8064, 0.661, 0.7545, 0.6607, 0.7533, 0.6082, 0.6995, 0.6074, 0.6456, 0.607, 0.6456, 0.5538, 0.6985, 0.5538, 0.6995, 0.6074, 0.6985, 0.5538, 0.7515, 0.5541, 0.7533, 0.6082, 0.6995, 0.6074, 0.7533, 0.6082, 0.7545, 0.6607, 0.7004, 0.6606, 0.6995, 0.6074, 0.7004, 0.6606, 0.6455, 0.6603, 0.6456, 0.607, 0.5923, 0.6068, 0.5391, 0.6066, 0.5393, 0.5534, 0.5925, 0.5536, 0.5923, 0.6068, 0.5925, 0.5536, 0.6456, 0.5538, 0.6456, 0.607, 0.5923, 0.6068, 0.6456, 0.607, 0.6455, 0.6603, 0.5921, 0.66, 0.5923, 0.6068, 0.5921, 0.66, 0.5389, 0.6598, 0.5391, 0.6066, 0.4859, 0.6064, 0.4327, 0.6061, 0.4329, 0.5529, 0.4862, 0.5532, 0.4859, 0.6064, 0.4862, 0.5532, 0.5393, 0.5534, 0.5391, 0.6066, 0.4859, 0.6064, 0.5391, 0.6066, 0.5389, 0.6598, 0.4857, 0.6595, 0.4859, 0.6064, 0.4857, 0.6595, 0.4325, 0.6594, 0.4327, 0.6061, 0.3794, 0.6059, 0.3261, 0.6058, 0.3263, 0.5524, 0.3797, 0.5526, 0.3794, 0.6059, 0.3797, 0.5526, 0.4329, 0.5529, 0.4327, 0.6061, 0.3794, 0.6059, 0.4327, 0.6061, 0.4325, 0.6594, 0.3793, 0.6592, 0.3794, 0.6059, 0.3793, 0.6592, 0.3259, 0.6591, 0.3261, 0.6058, 0.2727, 0.6056, 0.2194, 0.6054, 0.2196, 0.5521, 0.2729, 0.5522, 0.2727, 0.6056, 0.2729, 0.5522, 0.3263, 0.5524, 0.3261, 0.6058, 0.2727, 0.6056, 0.3261, 0.6058, 0.3259, 0.6591, 0.2725, 0.6591, 0.2727, 0.6056, 0.2725, 0.6591, 0.2191, 0.6588, 0.2194, 0.6054, 0.1663, 0.6051, 0.1132, 0.6049, 0.1135, 0.552, 0.1664, 0.552, 0.1663, 0.6051, 0.1664, 0.552, 0.2196, 0.5521, 0.2194, 0.6054, 0.1663, 0.6051, 0.2194, 0.6054, 0.2191, 0.6588, 0.1659, 0.6583, 0.1663, 0.6051, 0.1659, 0.6583, 0.1128, 0.658, 0.1132, 0.6049, 0.05962, 0.6049, 0.006308, 0.6054, 0.009107, 0.5512, 0.06096, 0.5518, 0.05962, 0.6049, 0.06096, 0.5518, 0.1135, 0.552, 0.1132, 0.6049, 0.05962, 0.6049, 0.1132, 0.6049, 0.1128, 0.658, 0.05839, 0.658, 0.05962, 0.6049, 0.05839, 0.658, 0.00322, 0.658, 0.006308, 0.6054, 0.0597, 0.7109, 0.006492, 0.7107, 0.00322, 0.658, 0.05839, 0.658, 0.0597, 0.7109, 0.05839, 0.658, 0.1128, 0.658, 0.1126, 0.7108, 0.0597, 0.7109, 0.1126, 0.7108, 0.1119, 0.7634, 0.0599, 0.763, 0.0597, 0.7109, 0.0599, 0.763, 0.008406, 0.7633, 0.006492, 0.7107, 0.1656, 0.712, 0.1126, 0.7108, 0.1128, 0.658, 0.1659, 0.6583, 0.1656, 0.712, 0.1659, 0.6583, 0.2191, 0.6588, 0.2186, 0.7135, 0.1656, 0.712, 0.2186, 0.7135, 0.2179, 0.7667, 0.1652, 0.7655, 0.1656, 0.712, 0.1652, 0.7655, 0.1119, 0.7634, 0.1126, 0.7108, 0.2718, 0.7131, 0.2186, 0.7135, 0.2191, 0.6588, 0.2725, 0.6591, 0.2718, 0.7131, 0.2725, 0.6591, 0.3259, 0.6591, 0.3258, 0.7125, 0.2718, 0.7131, 0.3258, 0.7125, 0.3254, 0.7661, 0.271, 0.767, 0.2718, 0.7131, 0.271, 0.767, 0.2179, 0.7667, 0.2186, 0.7135, 0.3792, 0.7125, 0.3258, 0.7125, 0.3259, 0.6591, 0.3793, 0.6592, 0.3792, 0.7125, 0.3793, 0.6592, 0.4325, 0.6594, 0.4324, 0.7125, 0.3792, 0.7125, 0.4324, 0.7125, 0.4323, 0.7656, 0.3791, 0.7658, 0.3792, 0.7125, 0.3791, 0.7658, 0.3254, 0.7661, 0.3258, 0.7125, 0.4855, 0.7127, 0.4324, 0.7125, 0.4325, 0.6594, 0.4857, 0.6595, 0.4855, 0.7127, 0.4857, 0.6595, 0.5389, 0.6598, 0.5386, 0.7129, 0.4855, 0.7127, 0.5386, 0.7129, 0.5383, 0.766, 0.4853, 0.7657, 0.4855, 0.7127, 0.4853, 0.7657, 0.4323, 0.7656, 0.4324, 0.7125, 0.5918, 0.7132, 0.5386, 0.7129, 0.5389, 0.6598, 0.5921, 0.66, 0.5918, 0.7132, 0.5921, 0.66, 0.6455, 0.6603, 0.6451, 0.7136, 0.5918, 0.7132, 0.6451, 0.7136, 0.6444, 0.7669, 0.5914, 0.7664, 0.5918, 0.7132, 0.5914, 0.7664, 0.5383, 0.766, 0.5386, 0.7129, 0.699, 0.7138, 0.6451, 0.7136, 0.6455, 0.6603, 0.7004, 0.6606, 0.699, 0.7138, 0.7004, 0.6606, 0.7545, 0.6607, 0.7524, 0.7137, 0.699, 0.7138, 0.7524, 0.7137, 0.7505, 0.7685, 0.6975, 0.7675, 0.699, 0.7138, 0.6975, 0.7675, 0.6444, 0.7669, 0.6451, 0.7136, 0.8047, 0.7147, 0.7524, 0.7137, 0.7545, 0.6607, 0.8064, 0.661, 0.8047, 0.7147, 0.8064, 0.661, 0.8579, 0.6615, 0.8567, 0.7159, 0.8047, 0.7147, 0.8567, 0.7159, 0.8556, 0.7712, 0.8031, 0.7699, 0.8047, 0.7147, 0.8031, 0.7699, 0.7505, 0.7685, 0.7524, 0.7137, 0.9085, 0.7168, 0.8567, 0.7159, 0.8579, 0.6615, 0.9094, 0.6623, 0.9085, 0.7168, 0.9094, 0.6623, 0.9609, 0.663, 0.9601, 0.7174, 0.9085, 0.7168, 0.9601, 0.7174, 0.9598, 0.7738, 0.9079, 0.7726, 0.9085, 0.7168, 0.9079, 0.7726, 0.8556, 0.7712, 0.8567, 0.7159, 0.9076, 0.8269, 0.8545, 0.8243, 0.8556, 0.7712, 0.9079, 0.7726, 0.9076, 0.8269, 0.9079, 0.7726, 0.9598, 0.7738, 0.9608, 0.8303, 0.9076, 0.8269, 0.9608, 0.8303, 0.9617, 0.8848, 0.9071, 0.8804, 0.9076, 0.8269, 0.9071, 0.8804, 0.8533, 0.877, 0.8545, 0.8243, 0.8019, 0.8227, 0.7493, 0.8215, 0.7505, 0.7685, 0.8031, 0.7699, 0.8019, 0.8227, 0.8031, 0.7699, 0.8556, 0.7712, 0.8545, 0.8243, 0.8019, 0.8227, 0.8545, 0.8243, 0.8533, 0.877, 0.8007, 0.8752, 0.8019, 0.8227, 0.8007, 0.8752, 0.7483, 0.874, 0.7493, 0.8215, 0.6966, 0.8206, 0.6438, 0.8198, 0.6444, 0.7669, 0.6975, 0.7675, 0.6966, 0.8206, 0.6975, 0.7675, 0.7505, 0.7685, 0.7493, 0.8215, 0.6966, 0.8206, 0.7493, 0.8215, 0.7483, 0.874, 0.6958, 0.8732, 0.6966, 0.8206, 0.6958, 0.8732, 0.6433, 0.8726, 0.6438, 0.8198, 0.5909, 0.8194, 0.538, 0.819, 0.5383, 0.766, 0.5914, 0.7664, 0.5909, 0.8194, 0.5914, 0.7664, 0.6444, 0.7669, 0.6438, 0.8198, 0.5909, 0.8194, 0.6438, 0.8198, 0.6433, 0.8726, 0.5905, 0.8724, 0.5909, 0.8194, 0.5905, 0.8724, 0.5375, 0.8722, 0.538, 0.819, 0.4852, 0.8185, 0.4324, 0.8186, 0.4323, 0.7656, 0.4853, 0.7657, 0.4852, 0.8185, 0.4853, 0.7657, 0.5383, 0.766, 0.538, 0.819, 0.4852, 0.8185, 0.538, 0.819, 0.5375, 0.8722, 0.4846, 0.8719, 0.4852, 0.8185, 0.4846, 0.8719, 0.4317, 0.8726, 0.4324, 0.8186, 0.3786, 0.8199, 0.3241, 0.8211, 0.3254, 0.7661, 0.3791, 0.7658, 0.3786, 0.8199, 0.3791, 0.7658, 0.4323, 0.7656, 0.4324, 0.8186, 0.3786, 0.8199, 0.4324, 0.8186, 0.4317, 0.8726, 0.3772, 0.8763, 0.3786, 0.8199, 0.3772, 0.8763, 0.3229, 0.8781, 0.3241, 0.8211, 0.2701, 0.8203, 0.217, 0.8191, 0.2179, 0.7667, 0.271, 0.767, 0.2701, 0.8203, 0.271, 0.767, 0.3254, 0.7661, 0.3241, 0.8211, 0.2701, 0.8203, 0.3241, 0.8211, 0.3229, 0.8781, 0.2688, 0.8741, 0.2701, 0.8203, 0.2688, 0.8741, 0.216, 0.8711, 0.217, 0.8191, 0.1645, 0.8182, 0.1118, 0.8175, 0.1119, 0.7634, 0.1652, 0.7655, 0.1645, 0.8182, 0.1652, 0.7655, 0.2179, 0.7667, 0.217, 0.8191, 0.1645, 0.8182, 0.217, 0.8191, 0.216, 0.8711, 0.1638, 0.8705, 0.1645, 0.8182, 0.1638, 0.8705, 0.1105, 0.8719, 0.1118, 0.8175, 0.05946, 0.8168, 0.007767, 0.8159, 0.008406, 0.7633, 0.0599, 0.763, 0.05946, 0.8168, 0.0599, 0.763, 0.1119, 0.7634, 0.1118, 0.8175, 0.05946, 0.8168, 0.1118, 0.8175, 0.1105, 0.8719, 0.05813, 0.8727, 0.05946, 0.8168, 0.05813, 0.8727, 0.006394, 0.8724, 0.007767, 0.8159, 0.05686, 0.9266, 0.003854, 0.9287, 0.006394, 0.8724, 0.05813, 0.8727, 0.05686, 0.9266, 0.05813, 0.8727, 0.1105, 0.8719, 0.11, 0.9247, 0.05686, 0.9266, 0.11, 0.9247, 0.1105, 0.9765, 0.05635, 0.9796, 0.05686, 0.9266, 0.05635, 0.9796, 0.01537, 0.9693, 0.003854, 0.9287, 0.163, 0.9231, 0.11, 0.9247, 0.1105, 0.8719, 0.1638, 0.8705, 0.163, 0.9231, 0.1638, 0.8705, 0.216, 0.8711, 0.2143, 0.9236, 0.163, 0.9231, 0.2143, 0.9236, 0.2134, 0.9786, 0.162, 0.9757, 0.163, 0.9231, 0.162, 0.9757, 0.1105, 0.9765, 0.11, 0.9247, 0.2676, 0.9295, 0.2143, 0.9236, 0.216, 0.8711, 0.2688, 0.8741, 0.2676, 0.9295, 0.2688, 0.8741, 0.3229, 0.8781, 0.3216, 0.9366, 0.2676, 0.9295, 0.3216, 0.9366, 0.32, 0.9948, 0.2667, 0.9861, 0.2676, 0.9295, 0.2667, 0.9861, 0.2134, 0.9786, 0.2143, 0.9236, 0.3744, 0.937, 0.3216, 0.9366, 0.3229, 0.8781, 0.3772, 0.8763, 0.3744, 0.937, 0.3772, 0.8763, 0.4317, 0.8726, 0.4282, 0.9337, 0.3744, 0.937, 0.4282, 0.9337, 0.4232, 0.9996, 0.3715, 1.0, 0.3744, 0.937, 0.3715, 1.0, 0.32, 0.9948, 0.3216, 0.9366, 0.4819, 0.9307, 0.4282, 0.9337, 0.4317, 0.8726, 0.4846, 0.8719, 0.4819, 0.9307, 0.4846, 0.8719, 0.5375, 0.8722, 0.5359, 0.928, 0.4819, 0.9307, 0.5359, 0.928, 0.5329, 0.9851, 0.4771, 0.9933, 0.4819, 0.9307, 0.4771, 0.9933, 0.4232, 0.9996, 0.4282, 0.9337, 0.5898, 0.9259, 0.5359, 0.928, 0.5375, 0.8722, 0.5905, 0.8724, 0.5898, 0.9259, 0.5905, 0.8724, 0.6433, 0.8726, 0.643, 0.9251, 0.5898, 0.9259, 0.643, 0.9251, 0.643, 0.9769, 0.5889, 0.9791, 0.5898, 0.9259, 0.5889, 0.9791, 0.5329, 0.9851, 0.5359, 0.928, 0.6952, 0.9254, 0.643, 0.9251, 0.6433, 0.8726, 0.6958, 0.8732, 0.6952, 0.9254, 0.6958, 0.8732, 0.7483, 0.874, 0.7473, 0.9263, 0.6952, 0.9254, 0.7473, 0.9263, 0.7462, 0.9781, 0.6946, 0.977, 0.6952, 0.9254, 0.6946, 0.977, 0.643, 0.9769, 0.643, 0.9251, 0.8001, 0.9282, 0.7473, 0.9263, 0.7483, 0.874, 0.8007, 0.8752, 0.8001, 0.9282, 0.8007, 0.8752, 0.8533, 0.877, 0.8535, 0.9309, 0.8001, 0.9282, 0.8535, 0.9309, 0.8546, 0.9856, 0.8003, 0.9814, 0.8001, 0.9282, 0.8003, 0.9814, 0.7462, 0.9781, 0.7473, 0.9263, 0.9068, 0.9338, 0.8535, 0.9309, 0.8533, 0.877, 0.9071, 0.8804, 0.9068, 0.9338, 0.9071, 0.8804, 0.9617, 0.8848, 0.96, 0.9367, 0.9068, 0.9338, 0.96, 0.9367, 0.9454, 0.9748, 0.9065, 0.987, 0.9068, 0.9338, 0.9065, 0.987, 0.8546, 0.9856, 0.8535, 0.9309])
me_grid_001.use_remesh_preserve_volume = False
me_grid_001.use_remesh_preserve_attributes = False
me_grid_001.use_mirror_vertex_groups = False
me_grid_001.update()

# ---- objects
ob_grid = bpy.data.objects.new('Grid', me_grid_001)

# ---- transforms, parenting, visibility, modifiers, constraints
ob_grid.location = (0.0, 0.0, 0.0)
ob_grid.lineart.crease_threshold = 0.0

# ---- collection membership
col_collection_1.objects.link(ob_grid)

# ---- scene / render settings (as saved in the file)
scene.frame_start = 1; scene.frame_end = 250; scene.frame_set(1)
scene.render.engine = 'BLENDER_EEVEE_NEXT'
scene.render.image_settings.color_mode = 'RGB'
scene.render.image_settings.compression = 90
scene.render.resolution_percentage = 50
scene.render.dither_intensity = 0.0
scene.render.bake_margin = 2
scene.render.bake_bias = 0.0
scene.cycles.use_denoising = False
scene.cycles.samples = 10
scene.cycles.sampling_pattern = 'TABULATED_SOBOL'
scene.cycles.light_sampling_threshold = 0.0
scene.cycles.use_adaptive_sampling = False
scene.cycles.use_light_tree = False
scene.cycles.blur_glossy = 0.0
scene.cycles.volume_bounces = 1
scene.cycles.pixel_filter_type = 'GAUSSIAN'
scene.cycles.sample_clamp_indirect = 0.0
scene.view_settings.view_transform = 'Standard'
bpy.context.view_layer.update()

# ---- added for rendering (the .blend has no active camera and no usable light): camera, sun
cam_auto = bpy.data.cameras.new('AutoCamera')
cam_auto.lens = 50.0
cam_auto.sensor_width = 36.0
cam_auto.clip_end = 27797.3
ob_auto_camera = bpy.data.objects.new('AutoCamera', cam_auto)
scene.collection.objects.link(ob_auto_camera)
ob_auto_camera.location = (1583.9, -1900.68, 1297.37)
ob_auto_camera.rotation_euler = (1.09748, -7.21219e-08, 0.694738)
scene.camera = ob_auto_camera
light_auto_sun = bpy.data.lights.new('AutoSun', 'SUN')
light_auto_sun.energy = 3.0
light_auto_sun.angle = 0.0523599
ob_auto_sun = bpy.data.objects.new('AutoSun', light_auto_sun)
scene.collection.objects.link(ob_auto_sun)
ob_auto_sun.rotation_euler = (0.872665, 0.174533, 0.523599)
bpy.context.view_layer.update()
